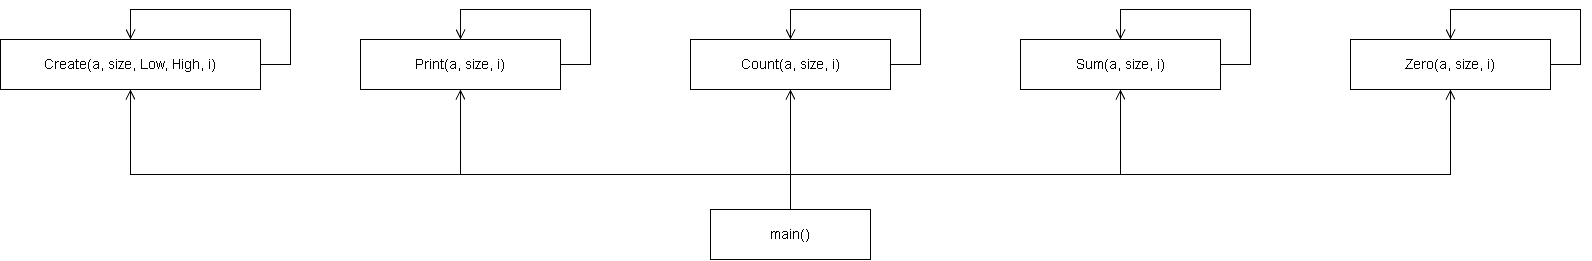

The diagram above was exported from draw.io. Its source (the exported page's mxGraphModel, read from the mxfile embedded in the PNG):
<mxGraphModel dx="1635" dy="905" grid="0" gridSize="10" guides="1" tooltips="1" connect="1" arrows="1" fold="1" page="1" pageScale="1" pageWidth="1680" pageHeight="505" background="light-dark(#FFFFFF,#FFFFFF)" math="0" shadow="0">
  <root>
    <mxCell id="0" />
    <mxCell id="1" parent="0" />
    <mxCell id="sm" parent="1" style="rounded=0;whiteSpace=wrap;html=1;fontSize=14;strokeColor=light-dark(#000000,#000000);fillColor=light-dark(#FFFFFF,#FFFFFF);fontColor=light-dark(#000000,#000000);" value="main()" vertex="1">
      <mxGeometry height="50" width="160" x="730" y="375" as="geometry" />
    </mxCell>
    <mxCell id="sf0" parent="1" style="rounded=0;whiteSpace=wrap;html=1;fontSize=14;strokeColor=light-dark(#000000,#000000);fillColor=light-dark(#FFFFFF,#FFFFFF);fontColor=light-dark(#000000,#000000);" value="Create(a, size, Low, High, i)" vertex="1">
      <mxGeometry height="50" width="260" x="20" y="205" as="geometry" />
    </mxCell>
    <mxCell id="sf1" parent="1" style="rounded=0;whiteSpace=wrap;html=1;fontSize=14;strokeColor=light-dark(#000000,#000000);fillColor=light-dark(#FFFFFF,#FFFFFF);fontColor=light-dark(#000000,#000000);" value="Print(a, size, i)" vertex="1">
      <mxGeometry height="50" width="200" x="380" y="205" as="geometry" />
    </mxCell>
    <mxCell id="sf2" parent="1" style="rounded=0;whiteSpace=wrap;html=1;fontSize=14;strokeColor=light-dark(#000000,#000000);fillColor=light-dark(#FFFFFF,#FFFFFF);fontColor=light-dark(#000000,#000000);" value="Count(a, size, i)" vertex="1">
      <mxGeometry height="50" width="200" x="710" y="205" as="geometry" />
    </mxCell>
    <mxCell id="sf3" parent="1" style="rounded=0;whiteSpace=wrap;html=1;fontSize=14;strokeColor=light-dark(#000000,#000000);fillColor=light-dark(#FFFFFF,#FFFFFF);fontColor=light-dark(#000000,#000000);" value="Sum(a, size, i)" vertex="1">
      <mxGeometry height="50" width="200" x="1040" y="205" as="geometry" />
    </mxCell>
    <mxCell id="sf4" parent="1" style="rounded=0;whiteSpace=wrap;html=1;fontSize=14;strokeColor=light-dark(#000000,#000000);fillColor=light-dark(#FFFFFF,#FFFFFF);fontColor=light-dark(#000000,#000000);" value="Zero(a, size, i)" vertex="1">
      <mxGeometry height="50" width="200" x="1370" y="205" as="geometry" />
    </mxCell>
    <mxCell id="s_edge0" edge="1" parent="1" source="sm" style="edgeStyle=orthogonalEdgeStyle;rounded=0;html=1;endArrow=open;endFill=0;endSize=8;strokeColor=light-dark(#000000,#000000);exitX=0.5;exitY=0;exitDx=0;exitDy=0;entryX=0.5;entryY=1;entryDx=0;entryDy=0;" target="sf0" value="">
      <mxGeometry relative="1" as="geometry">
        <Array as="points">
          <mxPoint x="810" y="340" />
          <mxPoint x="150" y="340" />
        </Array>
      </mxGeometry>
    </mxCell>
    <mxCell id="s_edge1" edge="1" parent="1" source="sf0" style="edgeStyle=orthogonalEdgeStyle;rounded=0;html=1;endArrow=open;endFill=0;endSize=8;strokeColor=light-dark(#000000,#000000);exitX=1;exitY=0.5;exitDx=0;exitDy=0;entryX=0.5;entryY=0;entryDx=0;entryDy=0;" target="sf0" value="">
      <mxGeometry relative="1" as="geometry">
        <Array as="points">
          <mxPoint x="310" y="230" />
          <mxPoint x="310" y="175" />
          <mxPoint x="150" y="175" />
        </Array>
      </mxGeometry>
    </mxCell>
    <mxCell id="s_edge2" edge="1" parent="1" source="sm" style="edgeStyle=orthogonalEdgeStyle;rounded=0;html=1;endArrow=open;endFill=0;endSize=8;strokeColor=light-dark(#000000,#000000);exitX=0.5;exitY=0;exitDx=0;exitDy=0;entryX=0.5;entryY=1;entryDx=0;entryDy=0;" target="sf1" value="">
      <mxGeometry relative="1" as="geometry">
        <Array as="points">
          <mxPoint x="810" y="340" />
          <mxPoint x="480" y="340" />
        </Array>
      </mxGeometry>
    </mxCell>
    <mxCell id="s_edge3" edge="1" parent="1" source="sf1" style="edgeStyle=orthogonalEdgeStyle;rounded=0;html=1;endArrow=open;endFill=0;endSize=8;strokeColor=light-dark(#000000,#000000);exitX=1;exitY=0.5;exitDx=0;exitDy=0;entryX=0.5;entryY=0;entryDx=0;entryDy=0;" target="sf1" value="">
      <mxGeometry relative="1" as="geometry">
        <Array as="points">
          <mxPoint x="610" y="230" />
          <mxPoint x="610" y="175" />
          <mxPoint x="480" y="175" />
        </Array>
      </mxGeometry>
    </mxCell>
    <mxCell id="s_edge4" edge="1" parent="1" source="sm" style="edgeStyle=orthogonalEdgeStyle;rounded=0;html=1;endArrow=open;endFill=0;endSize=8;strokeColor=light-dark(#000000,#000000);exitX=0.5;exitY=0;exitDx=0;exitDy=0;entryX=0.5;entryY=1;entryDx=0;entryDy=0;" target="sf2" value="">
      <mxGeometry relative="1" as="geometry" />
    </mxCell>
    <mxCell id="s_edge5" edge="1" parent="1" source="sf2" style="edgeStyle=orthogonalEdgeStyle;rounded=0;html=1;endArrow=open;endFill=0;endSize=8;strokeColor=light-dark(#000000,#000000);exitX=1;exitY=0.5;exitDx=0;exitDy=0;entryX=0.5;entryY=0;entryDx=0;entryDy=0;" target="sf2" value="">
      <mxGeometry relative="1" as="geometry">
        <Array as="points">
          <mxPoint x="940" y="230" />
          <mxPoint x="940" y="175" />
          <mxPoint x="810" y="175" />
        </Array>
      </mxGeometry>
    </mxCell>
    <mxCell id="s_edge6" edge="1" parent="1" source="sm" style="edgeStyle=orthogonalEdgeStyle;rounded=0;html=1;endArrow=open;endFill=0;endSize=8;strokeColor=light-dark(#000000,#000000);exitX=0.5;exitY=0;exitDx=0;exitDy=0;entryX=0.5;entryY=1;entryDx=0;entryDy=0;" target="sf3" value="">
      <mxGeometry relative="1" as="geometry">
        <Array as="points">
          <mxPoint x="810" y="340" />
          <mxPoint x="1140" y="340" />
        </Array>
      </mxGeometry>
    </mxCell>
    <mxCell id="s_edge7" edge="1" parent="1" source="sf3" style="edgeStyle=orthogonalEdgeStyle;rounded=0;html=1;endArrow=open;endFill=0;endSize=8;strokeColor=light-dark(#000000,#000000);exitX=1;exitY=0.5;exitDx=0;exitDy=0;entryX=0.5;entryY=0;entryDx=0;entryDy=0;" target="sf3" value="">
      <mxGeometry relative="1" as="geometry">
        <Array as="points">
          <mxPoint x="1270" y="230" />
          <mxPoint x="1270" y="175" />
          <mxPoint x="1140" y="175" />
        </Array>
      </mxGeometry>
    </mxCell>
    <mxCell id="s_edge8" edge="1" parent="1" source="sm" style="edgeStyle=orthogonalEdgeStyle;rounded=0;html=1;endArrow=open;endFill=0;endSize=8;strokeColor=light-dark(#000000,#000000);exitX=0.5;exitY=0;exitDx=0;exitDy=0;entryX=0.5;entryY=1;entryDx=0;entryDy=0;" target="sf4" value="">
      <mxGeometry relative="1" as="geometry">
        <Array as="points">
          <mxPoint x="810" y="340" />
          <mxPoint x="1470" y="340" />
        </Array>
      </mxGeometry>
    </mxCell>
    <mxCell id="s_edge9" edge="1" parent="1" source="sf4" style="edgeStyle=orthogonalEdgeStyle;rounded=0;html=1;endArrow=open;endFill=0;endSize=8;strokeColor=light-dark(#000000,#000000);exitX=1;exitY=0.5;exitDx=0;exitDy=0;entryX=0.5;entryY=0;entryDx=0;entryDy=0;" target="sf4" value="">
      <mxGeometry relative="1" as="geometry">
        <Array as="points">
          <mxPoint x="1600" y="230" />
          <mxPoint x="1600" y="175" />
          <mxPoint x="1470" y="175" />
        </Array>
      </mxGeometry>
    </mxCell>
  </root>
</mxGraphModel>